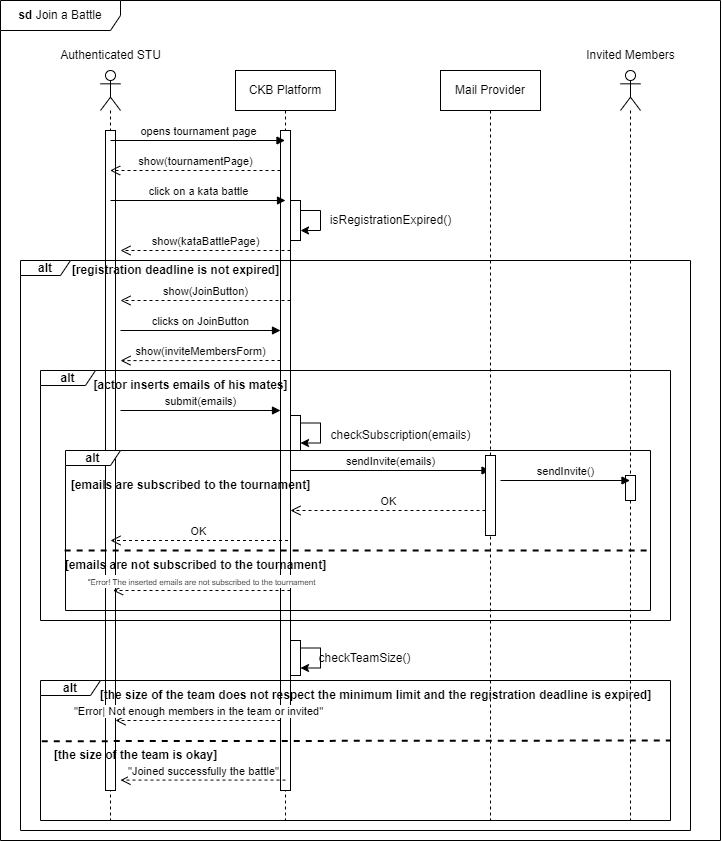

The diagram above was exported from draw.io. Its source (the exported page's mxGraphModel, read from the mxfile embedded in the PNG):
<mxGraphModel dx="1195" dy="658" grid="1" gridSize="10" guides="1" tooltips="1" connect="1" arrows="1" fold="1" page="1" pageScale="1" pageWidth="827" pageHeight="1169" math="0" shadow="0">
  <root>
    <mxCell id="0" />
    <mxCell id="1" parent="0" />
    <mxCell id="V-inlAAY6ucmaXdzyWJf-27" value="&lt;b&gt;sd &lt;/b&gt;Join a Battle" style="shape=umlFrame;whiteSpace=wrap;html=1;pointerEvents=0;width=120;height=30;" vertex="1" parent="1">
      <mxGeometry x="50" y="130" width="720" height="840" as="geometry" />
    </mxCell>
    <mxCell id="V-inlAAY6ucmaXdzyWJf-28" value="CKB Platform" style="shape=umlLifeline;perimeter=lifelinePerimeter;whiteSpace=wrap;html=1;container=1;dropTarget=0;collapsible=0;recursiveResize=0;outlineConnect=0;portConstraint=eastwest;newEdgeStyle={&quot;curved&quot;:0,&quot;rounded&quot;:0};" vertex="1" parent="1">
      <mxGeometry x="285" y="200" width="100" height="750" as="geometry" />
    </mxCell>
    <mxCell id="pPNX4_xgc1AK2crRIXy9-5" value="" style="html=1;points=[[0,0,0,0,5],[0,1,0,0,-5],[1,0,0,0,5],[1,1,0,0,-5]];perimeter=orthogonalPerimeter;outlineConnect=0;targetShapes=umlLifeline;portConstraint=eastwest;newEdgeStyle={&quot;curved&quot;:0,&quot;rounded&quot;:0};" vertex="1" parent="V-inlAAY6ucmaXdzyWJf-28">
      <mxGeometry x="45" y="60" width="10" height="660" as="geometry" />
    </mxCell>
    <mxCell id="pPNX4_xgc1AK2crRIXy9-7" value="" style="html=1;points=[[0,0,0,0,5],[0,1,0,0,-5],[1,0,0,0,5],[1,1,0,0,-5]];perimeter=orthogonalPerimeter;outlineConnect=0;targetShapes=umlLifeline;portConstraint=eastwest;newEdgeStyle={&quot;curved&quot;:0,&quot;rounded&quot;:0};" vertex="1" parent="V-inlAAY6ucmaXdzyWJf-28">
      <mxGeometry x="55" y="130" width="10" height="40" as="geometry" />
    </mxCell>
    <mxCell id="pPNX4_xgc1AK2crRIXy9-8" style="edgeStyle=orthogonalEdgeStyle;rounded=0;orthogonalLoop=1;jettySize=auto;html=1;curved=0;elbow=vertical;" edge="1" parent="V-inlAAY6ucmaXdzyWJf-28" source="pPNX4_xgc1AK2crRIXy9-7" target="pPNX4_xgc1AK2crRIXy9-7">
      <mxGeometry relative="1" as="geometry" />
    </mxCell>
    <mxCell id="V-inlAAY6ucmaXdzyWJf-29" value="" style="shape=umlLifeline;perimeter=lifelinePerimeter;whiteSpace=wrap;html=1;container=1;dropTarget=0;collapsible=0;recursiveResize=0;outlineConnect=0;portConstraint=eastwest;newEdgeStyle={&quot;curved&quot;:0,&quot;rounded&quot;:0};participant=umlActor;" vertex="1" parent="1">
      <mxGeometry x="150" y="200" width="20" height="750" as="geometry" />
    </mxCell>
    <mxCell id="pPNX4_xgc1AK2crRIXy9-6" value="" style="html=1;points=[[0,0,0,0,5],[0,1,0,0,-5],[1,0,0,0,5],[1,1,0,0,-5]];perimeter=orthogonalPerimeter;outlineConnect=0;targetShapes=umlLifeline;portConstraint=eastwest;newEdgeStyle={&quot;curved&quot;:0,&quot;rounded&quot;:0};" vertex="1" parent="V-inlAAY6ucmaXdzyWJf-29">
      <mxGeometry x="5" y="60" width="10" height="660" as="geometry" />
    </mxCell>
    <mxCell id="V-inlAAY6ucmaXdzyWJf-30" value="Mail Provider" style="shape=umlLifeline;perimeter=lifelinePerimeter;whiteSpace=wrap;html=1;container=1;dropTarget=0;collapsible=0;recursiveResize=0;outlineConnect=0;portConstraint=eastwest;newEdgeStyle={&quot;curved&quot;:0,&quot;rounded&quot;:0};" vertex="1" parent="1">
      <mxGeometry x="490" y="200" width="100" height="750" as="geometry" />
    </mxCell>
    <mxCell id="pPNX4_xgc1AK2crRIXy9-1" value="Authenticated STU" style="text;html=1;align=center;verticalAlign=middle;resizable=0;points=[];autosize=1;strokeColor=none;fillColor=none;" vertex="1" parent="1">
      <mxGeometry x="100" y="170" width="120" height="30" as="geometry" />
    </mxCell>
    <mxCell id="pPNX4_xgc1AK2crRIXy9-2" value="opens tournament page" style="html=1;verticalAlign=bottom;endArrow=block;curved=0;rounded=0;" edge="1" parent="1" target="V-inlAAY6ucmaXdzyWJf-28">
      <mxGeometry width="80" relative="1" as="geometry">
        <mxPoint x="160" y="270" as="sourcePoint" />
        <mxPoint x="240" y="270" as="targetPoint" />
      </mxGeometry>
    </mxCell>
    <mxCell id="pPNX4_xgc1AK2crRIXy9-3" value="show(tournamentPage)" style="html=1;verticalAlign=bottom;endArrow=open;dashed=1;endSize=8;curved=0;rounded=0;" edge="1" parent="1" target="V-inlAAY6ucmaXdzyWJf-29">
      <mxGeometry relative="1" as="geometry">
        <mxPoint x="330" y="300" as="sourcePoint" />
        <mxPoint x="250" y="300" as="targetPoint" />
      </mxGeometry>
    </mxCell>
    <mxCell id="pPNX4_xgc1AK2crRIXy9-4" value="click on a kata battle" style="html=1;verticalAlign=bottom;endArrow=block;curved=0;rounded=0;" edge="1" parent="1">
      <mxGeometry width="80" relative="1" as="geometry">
        <mxPoint x="160" y="330" as="sourcePoint" />
        <mxPoint x="335" y="330" as="targetPoint" />
      </mxGeometry>
    </mxCell>
    <mxCell id="pPNX4_xgc1AK2crRIXy9-9" value="isRegistrationExpired()" style="text;html=1;align=center;verticalAlign=middle;resizable=0;points=[];autosize=1;strokeColor=none;fillColor=none;" vertex="1" parent="1">
      <mxGeometry x="370" y="335" width="140" height="30" as="geometry" />
    </mxCell>
    <mxCell id="pPNX4_xgc1AK2crRIXy9-10" value="&lt;b&gt;alt&lt;/b&gt;" style="shape=umlFrame;whiteSpace=wrap;html=1;pointerEvents=0;width=50;height=15;" vertex="1" parent="1">
      <mxGeometry x="70" y="390" width="670" height="570" as="geometry" />
    </mxCell>
    <mxCell id="pPNX4_xgc1AK2crRIXy9-11" value="&lt;b&gt;[registration deadline is not expired]&lt;/b&gt;" style="text;html=1;align=center;verticalAlign=middle;resizable=0;points=[];autosize=1;strokeColor=none;fillColor=none;" vertex="1" parent="1">
      <mxGeometry x="110" y="385" width="230" height="30" as="geometry" />
    </mxCell>
    <mxCell id="pPNX4_xgc1AK2crRIXy9-12" value="show(kataBattlePage)" style="html=1;verticalAlign=bottom;endArrow=open;dashed=1;endSize=8;curved=0;rounded=0;" edge="1" parent="1">
      <mxGeometry relative="1" as="geometry">
        <mxPoint x="340" y="380" as="sourcePoint" />
        <mxPoint x="170" y="380" as="targetPoint" />
      </mxGeometry>
    </mxCell>
    <mxCell id="pPNX4_xgc1AK2crRIXy9-13" value="show(JoinButton)" style="html=1;verticalAlign=bottom;endArrow=open;dashed=1;endSize=8;curved=0;rounded=0;" edge="1" parent="1">
      <mxGeometry relative="1" as="geometry">
        <mxPoint x="340" y="430" as="sourcePoint" />
        <mxPoint x="170" y="430" as="targetPoint" />
      </mxGeometry>
    </mxCell>
    <mxCell id="pPNX4_xgc1AK2crRIXy9-14" value="clicks on JoinButton" style="html=1;verticalAlign=bottom;endArrow=block;curved=0;rounded=0;" edge="1" parent="1" target="pPNX4_xgc1AK2crRIXy9-5">
      <mxGeometry width="80" relative="1" as="geometry">
        <mxPoint x="170" y="460" as="sourcePoint" />
        <mxPoint x="250" y="460" as="targetPoint" />
      </mxGeometry>
    </mxCell>
    <mxCell id="pPNX4_xgc1AK2crRIXy9-15" value="show(inviteMembersForm)" style="html=1;verticalAlign=bottom;endArrow=open;dashed=1;endSize=8;curved=0;rounded=0;entryX=1.5;entryY=0.71;entryDx=0;entryDy=0;entryPerimeter=0;" edge="1" parent="1">
      <mxGeometry relative="1" as="geometry">
        <mxPoint x="330" y="490" as="sourcePoint" />
        <mxPoint x="170" y="490.0999999999999" as="targetPoint" />
      </mxGeometry>
    </mxCell>
    <mxCell id="pPNX4_xgc1AK2crRIXy9-17" value="&lt;b&gt;alt&lt;/b&gt;" style="shape=umlFrame;whiteSpace=wrap;html=1;pointerEvents=0;width=55;height=15;" vertex="1" parent="1">
      <mxGeometry x="90" y="500" width="630" height="250" as="geometry" />
    </mxCell>
    <mxCell id="pPNX4_xgc1AK2crRIXy9-18" value="&lt;b&gt;[actor inserts emails of his mates]&lt;/b&gt;" style="text;html=1;align=center;verticalAlign=middle;resizable=0;points=[];autosize=1;strokeColor=none;fillColor=none;" vertex="1" parent="1">
      <mxGeometry x="130" y="500" width="220" height="30" as="geometry" />
    </mxCell>
    <mxCell id="pPNX4_xgc1AK2crRIXy9-19" value="submit(emails)" style="html=1;verticalAlign=bottom;endArrow=block;curved=0;rounded=0;" edge="1" parent="1" target="pPNX4_xgc1AK2crRIXy9-5">
      <mxGeometry width="80" relative="1" as="geometry">
        <mxPoint x="170" y="540" as="sourcePoint" />
        <mxPoint x="250" y="540" as="targetPoint" />
      </mxGeometry>
    </mxCell>
    <mxCell id="pPNX4_xgc1AK2crRIXy9-20" value="" style="html=1;points=[[0,0,0,0,5],[0,1,0,0,-5],[1,0,0,0,5],[1,1,0,0,-5]];perimeter=orthogonalPerimeter;outlineConnect=0;targetShapes=umlLifeline;portConstraint=eastwest;newEdgeStyle={&quot;curved&quot;:0,&quot;rounded&quot;:0};" vertex="1" parent="1">
      <mxGeometry x="340" y="545" width="10" height="35" as="geometry" />
    </mxCell>
    <mxCell id="pPNX4_xgc1AK2crRIXy9-21" style="edgeStyle=orthogonalEdgeStyle;rounded=0;orthogonalLoop=1;jettySize=auto;html=1;curved=0;" edge="1" parent="1" source="pPNX4_xgc1AK2crRIXy9-20" target="pPNX4_xgc1AK2crRIXy9-20">
      <mxGeometry relative="1" as="geometry" />
    </mxCell>
    <mxCell id="pPNX4_xgc1AK2crRIXy9-22" value="checkSubscription(emails)" style="text;html=1;align=center;verticalAlign=middle;resizable=0;points=[];autosize=1;strokeColor=none;fillColor=none;" vertex="1" parent="1">
      <mxGeometry x="370" y="550" width="160" height="30" as="geometry" />
    </mxCell>
    <mxCell id="pPNX4_xgc1AK2crRIXy9-23" value="&lt;b&gt;alt&lt;/b&gt;" style="shape=umlFrame;whiteSpace=wrap;html=1;pointerEvents=0;width=55;height=15;" vertex="1" parent="1">
      <mxGeometry x="115" y="580" width="585" height="160" as="geometry" />
    </mxCell>
    <mxCell id="pPNX4_xgc1AK2crRIXy9-24" value="&lt;b&gt;[emails are subscribed to the tournament]&lt;/b&gt;" style="text;html=1;align=center;verticalAlign=middle;resizable=0;points=[];autosize=1;strokeColor=none;fillColor=none;" vertex="1" parent="1">
      <mxGeometry x="110" y="600" width="260" height="30" as="geometry" />
    </mxCell>
    <mxCell id="pPNX4_xgc1AK2crRIXy9-25" value="sendInvite(emails)" style="html=1;verticalAlign=bottom;endArrow=block;curved=0;rounded=0;" edge="1" parent="1" target="V-inlAAY6ucmaXdzyWJf-30">
      <mxGeometry width="80" relative="1" as="geometry">
        <mxPoint x="340" y="600" as="sourcePoint" />
        <mxPoint x="420" y="600" as="targetPoint" />
      </mxGeometry>
    </mxCell>
    <mxCell id="pPNX4_xgc1AK2crRIXy9-29" value="" style="html=1;points=[[0,0,0,0,5],[0,1,0,0,-5],[1,0,0,0,5],[1,1,0,0,-5]];perimeter=orthogonalPerimeter;outlineConnect=0;targetShapes=umlLifeline;portConstraint=eastwest;newEdgeStyle={&quot;curved&quot;:0,&quot;rounded&quot;:0};" vertex="1" parent="1">
      <mxGeometry x="535" y="585" width="10" height="80" as="geometry" />
    </mxCell>
    <mxCell id="pPNX4_xgc1AK2crRIXy9-30" value="" style="shape=umlLifeline;perimeter=lifelinePerimeter;whiteSpace=wrap;html=1;container=1;dropTarget=0;collapsible=0;recursiveResize=0;outlineConnect=0;portConstraint=eastwest;newEdgeStyle={&quot;curved&quot;:0,&quot;rounded&quot;:0};participant=umlActor;" vertex="1" parent="1">
      <mxGeometry x="670" y="200" width="20" height="750" as="geometry" />
    </mxCell>
    <mxCell id="pPNX4_xgc1AK2crRIXy9-34" value="" style="html=1;points=[[0,0,0,0,5],[0,1,0,0,-5],[1,0,0,0,5],[1,1,0,0,-5]];perimeter=orthogonalPerimeter;outlineConnect=0;targetShapes=umlLifeline;portConstraint=eastwest;newEdgeStyle={&quot;curved&quot;:0,&quot;rounded&quot;:0};" vertex="1" parent="pPNX4_xgc1AK2crRIXy9-30">
      <mxGeometry x="5" y="405" width="10" height="25" as="geometry" />
    </mxCell>
    <mxCell id="pPNX4_xgc1AK2crRIXy9-32" value="Invited Members" style="text;html=1;align=center;verticalAlign=middle;resizable=0;points=[];autosize=1;strokeColor=none;fillColor=none;" vertex="1" parent="1">
      <mxGeometry x="625" y="170" width="110" height="30" as="geometry" />
    </mxCell>
    <mxCell id="pPNX4_xgc1AK2crRIXy9-33" value="sendInvite()" style="html=1;verticalAlign=bottom;endArrow=block;curved=0;rounded=0;" edge="1" parent="1" target="pPNX4_xgc1AK2crRIXy9-30">
      <mxGeometry width="80" relative="1" as="geometry">
        <mxPoint x="550" y="610" as="sourcePoint" />
        <mxPoint x="630" y="610" as="targetPoint" />
      </mxGeometry>
    </mxCell>
    <mxCell id="pPNX4_xgc1AK2crRIXy9-35" value="OK" style="html=1;verticalAlign=bottom;endArrow=open;dashed=1;endSize=8;curved=0;rounded=0;" edge="1" parent="1" target="pPNX4_xgc1AK2crRIXy9-5">
      <mxGeometry relative="1" as="geometry">
        <mxPoint x="535" y="640" as="sourcePoint" />
        <mxPoint x="455" y="640" as="targetPoint" />
      </mxGeometry>
    </mxCell>
    <mxCell id="pPNX4_xgc1AK2crRIXy9-36" value="OK" style="html=1;verticalAlign=bottom;endArrow=open;dashed=1;endSize=8;curved=0;rounded=0;" edge="1" parent="1">
      <mxGeometry relative="1" as="geometry">
        <mxPoint x="337.5" y="670" as="sourcePoint" />
        <mxPoint x="160" y="670" as="targetPoint" />
      </mxGeometry>
    </mxCell>
    <mxCell id="pPNX4_xgc1AK2crRIXy9-37" value="" style="endArrow=none;dashed=1;html=1;rounded=0;exitX=-0.001;exitY=0.713;exitDx=0;exitDy=0;exitPerimeter=0;entryX=1.002;entryY=0.713;entryDx=0;entryDy=0;entryPerimeter=0;strokeWidth=2;" edge="1" parent="1">
      <mxGeometry width="50" height="50" relative="1" as="geometry">
        <mxPoint x="114.12499999999996" y="680" as="sourcePoint" />
        <mxPoint x="700.8799999999999" y="680" as="targetPoint" />
      </mxGeometry>
    </mxCell>
    <mxCell id="f6rxGFhQYBlUHQeAscLr-2" value="&lt;b&gt;[emails are not subscribed to the tournament]&lt;/b&gt;" style="text;html=1;align=center;verticalAlign=middle;resizable=0;points=[];autosize=1;strokeColor=none;fillColor=none;" vertex="1" parent="1">
      <mxGeometry x="105" y="680" width="280" height="30" as="geometry" />
    </mxCell>
    <mxCell id="f6rxGFhQYBlUHQeAscLr-3" value="&lt;font style=&quot;font-size: 8px;&quot;&gt;&quot;Error! The inserted emails are not subscribed to the tournament&lt;/font&gt;" style="html=1;verticalAlign=bottom;endArrow=open;dashed=1;endSize=8;curved=0;rounded=0;" edge="1" parent="1">
      <mxGeometry relative="1" as="geometry">
        <mxPoint x="340" y="720" as="sourcePoint" />
        <mxPoint x="162.5" y="720" as="targetPoint" />
      </mxGeometry>
    </mxCell>
    <mxCell id="f6rxGFhQYBlUHQeAscLr-4" value="" style="html=1;points=[[0,0,0,0,5],[0,1,0,0,-5],[1,0,0,0,5],[1,1,0,0,-5]];perimeter=orthogonalPerimeter;outlineConnect=0;targetShapes=umlLifeline;portConstraint=eastwest;newEdgeStyle={&quot;curved&quot;:0,&quot;rounded&quot;:0};" vertex="1" parent="1">
      <mxGeometry x="340" y="770" width="10" height="35" as="geometry" />
    </mxCell>
    <mxCell id="f6rxGFhQYBlUHQeAscLr-5" style="edgeStyle=orthogonalEdgeStyle;rounded=0;orthogonalLoop=1;jettySize=auto;html=1;curved=0;" edge="1" parent="1" source="f6rxGFhQYBlUHQeAscLr-4" target="f6rxGFhQYBlUHQeAscLr-4">
      <mxGeometry relative="1" as="geometry" />
    </mxCell>
    <mxCell id="f6rxGFhQYBlUHQeAscLr-6" value="checkTeamSize()" style="text;html=1;align=center;verticalAlign=middle;resizable=0;points=[];autosize=1;strokeColor=none;fillColor=none;" vertex="1" parent="1">
      <mxGeometry x="354" y="772.5" width="120" height="30" as="geometry" />
    </mxCell>
    <mxCell id="f6rxGFhQYBlUHQeAscLr-7" value="&lt;b&gt;alt&lt;/b&gt;" style="shape=umlFrame;whiteSpace=wrap;html=1;pointerEvents=0;width=60;height=15;" vertex="1" parent="1">
      <mxGeometry x="90" y="810" width="630" height="140" as="geometry" />
    </mxCell>
    <mxCell id="f6rxGFhQYBlUHQeAscLr-8" value="&lt;b&gt;[the size of the team does not respect the minimum limit and the registration deadline is expired]&lt;/b&gt;" style="text;html=1;align=center;verticalAlign=middle;resizable=0;points=[];autosize=1;strokeColor=none;fillColor=none;" vertex="1" parent="1">
      <mxGeometry x="140" y="810" width="570" height="30" as="geometry" />
    </mxCell>
    <mxCell id="f6rxGFhQYBlUHQeAscLr-9" value="&quot;Error| Not enough members in the team or invited&quot;" style="html=1;verticalAlign=bottom;endArrow=open;dashed=1;endSize=8;curved=0;rounded=0;" edge="1" parent="1" target="pPNX4_xgc1AK2crRIXy9-6">
      <mxGeometry relative="1" as="geometry">
        <mxPoint x="330" y="850" as="sourcePoint" />
        <mxPoint x="250" y="850" as="targetPoint" />
      </mxGeometry>
    </mxCell>
    <mxCell id="f6rxGFhQYBlUHQeAscLr-10" value="" style="endArrow=none;dashed=1;html=1;rounded=0;exitX=0.003;exitY=0.298;exitDx=0;exitDy=0;exitPerimeter=0;entryX=1.001;entryY=0.293;entryDx=0;entryDy=0;entryPerimeter=0;strokeWidth=2;" edge="1" parent="1">
      <mxGeometry width="50" height="50" relative="1" as="geometry">
        <mxPoint x="91.2600000000001" y="870.7" as="sourcePoint" />
        <mxPoint x="719.9999999999999" y="870" as="targetPoint" />
      </mxGeometry>
    </mxCell>
    <mxCell id="f6rxGFhQYBlUHQeAscLr-11" value="&lt;b&gt;[the size of the team is okay]&lt;/b&gt;" style="text;html=1;align=center;verticalAlign=middle;resizable=0;points=[];autosize=1;strokeColor=none;fillColor=none;" vertex="1" parent="1">
      <mxGeometry x="90" y="870" width="190" height="30" as="geometry" />
    </mxCell>
    <mxCell id="f6rxGFhQYBlUHQeAscLr-12" value="&quot;Joined successfully the battle&quot;" style="html=1;verticalAlign=bottom;endArrow=open;dashed=1;endSize=8;curved=0;rounded=0;" edge="1" parent="1">
      <mxGeometry relative="1" as="geometry">
        <mxPoint x="335" y="909.58" as="sourcePoint" />
        <mxPoint x="170" y="909.58" as="targetPoint" />
      </mxGeometry>
    </mxCell>
  </root>
</mxGraphModel>